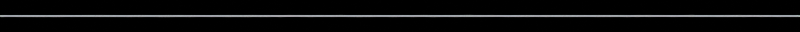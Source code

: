 # Source: GeometryNodeVCF.blend  (saved by Blender 3.1.7; exported with 4.5.12 LTS)
import bpy
from mathutils import Matrix  # noqa: F401  (used for matrix-valued properties, if any)

bpy.ops.wm.read_factory_settings(use_empty=True)
scene = bpy.context.scene
scene.name = 'Scene'

# ---- collections
col_collection = bpy.data.collections.new('Collection'); scene.collection.children.link(col_collection)

# ---- materials (node trees are filled in below, after node groups)
mat_black = bpy.data.materials.new('Black')
mat_light = bpy.data.materials.new('Light')

# ---- node groups
ng_degree_to_radian = bpy.data.node_groups.new('degree to radian', 'GeometryNodeTree')
_s = ng_degree_to_radian.interface.new_socket(name='Value', in_out='OUTPUT', socket_type='NodeSocketFloat')
_s = ng_degree_to_radian.interface.new_socket(name='Value', in_out='INPUT', socket_type='NodeSocketFloat')
_s.default_value = 0.5
_s.min_value = -1e+04
_s.max_value = 1e+04
_N = ng_degree_to_radian.nodes; _L = ng_degree_to_radian.links
n0 = _N.new('ShaderNodeMath'); n0.name = 'Math.003'; n0.location = (-94, 1)
n0.hide = True
n0.operation = 'DIVIDE'
n0.inputs[1].default_value = 360.0
n1 = _N.new('ShaderNodeMath'); n1.name = 'Math.004'; n1.location = (94, -1)
n1.hide = True
n1.operation = 'MULTIPLY'
n1.inputs[1].default_value = 6.283
n2 = _N.new('NodeGroupInput'); n2.name = 'Group Input'; n2.location = (-294, 0)
n3 = _N.new('NodeGroupOutput'); n3.name = 'Group Output'; n3.location = (284, 0)
_L.new(n2.outputs[0], n0.inputs[0])
_L.new(n1.outputs[0], n3.inputs[0])
_L.new(n0.outputs[0], n1.inputs[0])
n3.is_active_output = True
ng_calclouverheight = bpy.data.node_groups.new('CalcLouverHeight', 'GeometryNodeTree')
_s = ng_calclouverheight.interface.new_socket(name='LouverHeight', in_out='OUTPUT', socket_type='NodeSocketFloat')
_s = ng_calclouverheight.interface.new_socket(name='Slit space', in_out='INPUT', socket_type='NodeSocketFloat')
_s.default_value = 0.5
_s.min_value = -1e+04
_s.max_value = 1e+04
_s = ng_calclouverheight.interface.new_socket(name='LouverAngle', in_out='INPUT', socket_type='NodeSocketFloat')
_s.default_value = 0.5
_s.min_value = -1e+04
_s.max_value = 1e+04
_s = ng_calclouverheight.interface.new_socket(name='ViewAngle', in_out='INPUT', socket_type='NodeSocketFloat')
_s.default_value = 0.5
_s.min_value = -1e+04
_s.max_value = 1e+04
_N = ng_calclouverheight.nodes; _L = ng_calclouverheight.links
n0 = _N.new('ShaderNodeMath'); n0.name = 'Math.008'; n0.location = (51, -51)
n0.hide = True
n0.operation = 'DIVIDE'
n1 = _N.new('ShaderNodeMath'); n1.name = 'Math.015'; n1.location = (40, 91)
n1.hide = True
n1.operation = 'POWER'
n1.inputs[1].default_value = 2.0
n2 = _N.new('ShaderNodeMath'); n2.name = 'Math.007'; n2.location = (-126, -84)
n2.hide = True
n2.operation = 'TANGENT'
n3 = _N.new('ShaderNodeMath'); n3.name = 'Math.013'; n3.location = (-53, 146)
n3.hide = True
n3.operation = 'POWER'
n3.inputs[1].default_value = 2.0
n4 = _N.new('ShaderNodeMath'); n4.name = 'Math.016'; n4.location = (546, 143)
n4.hide = True
n4.operation = 'SQRT'
n5 = _N.new('ShaderNodeMath'); n5.name = 'Math.011'; n5.location = (441, 69)
n5.hide = True
n5.inputs[0].default_value = 1.0
n6 = _N.new('ShaderNodeMath'); n6.name = 'Math.018'; n6.location = (620, -30)
n6.hide = True
n6.operation = 'MULTIPLY'
n6.inputs[1].default_value = 2.0
n7 = _N.new('ShaderNodeMath'); n7.name = 'Math.024'; n7.location = (-466, -144)
n7.hide = True
n7.operation = 'DIVIDE'
n7.inputs[1].default_value = 360.0
n8 = _N.new('ShaderNodeMath'); n8.name = 'Math.023'; n8.location = (-278, -146)
n8.hide = True
n8.operation = 'MULTIPLY'
n8.inputs[1].default_value = 6.283
n9 = _N.new('ShaderNodeMath'); n9.name = 'Math.021'; n9.location = (-289, -21)
n9.hide = True
n9.operation = 'MULTIPLY'
n9.inputs[1].default_value = 6.283
n10 = _N.new('ShaderNodeMath'); n10.name = 'Math.009'; n10.location = (-133, 60)
n10.hide = True
n10.operation = 'MULTIPLY'
n11 = _N.new('ShaderNodeMath'); n11.name = 'Math.010'; n11.location = (444, 13)
n11.hide = True
n11.operation = 'MULTIPLY'
n12 = _N.new('ShaderNodeMath'); n12.name = 'Math.017'; n12.location = (601, 44)
n12.hide = True
n12.operation = 'MULTIPLY'
n13 = _N.new('ShaderNodeMath'); n13.name = 'Math.014'; n13.location = (195, 133)
n13.hide = True
n13.operation = 'DIVIDE'
n14 = _N.new('ShaderNodeMath'); n14.name = 'Math.012'; n14.location = (365, 141)
n14.hide = True
n14.inputs[0].default_value = 1.0
n15 = _N.new('ShaderNodeMath'); n15.name = 'Math.020'; n15.location = (-477, -20)
n15.hide = True
n15.operation = 'DIVIDE'
n15.inputs[1].default_value = 360.0
n16 = _N.new('ShaderNodeMath'); n16.name = 'Math.006'; n16.location = (-133, -19)
n16.hide = True
n16.operation = 'SINE'
n17 = _N.new('ShaderNodeMath'); n17.name = 'Math.019'; n17.location = (680, -119)
n17.hide = True
n17.operation = 'MULTIPLY'
n18 = _N.new('NodeGroupInput'); n18.name = 'Group Input'; n18.location = (-880, 0)
n19 = _N.new('NodeGroupOutput'); n19.name = 'Group Output'; n19.location = (870, 0)
n20 = _N.new('ShaderNodeMath'); n20.name = 'Math.022'; n20.location = (-671, -43)
n20.hide = True
n20.operation = 'SUBTRACT'
n20.inputs[0].default_value = 90.0
_L.new(n18.outputs[0], n10.inputs[1])
_L.new(n17.outputs[0], n19.inputs[0])
_L.new(n18.outputs[1], n20.inputs[1])
_L.new(n18.outputs[2], n7.inputs[0])
_L.new(n16.outputs[0], n0.inputs[0])
_L.new(n2.outputs[0], n0.inputs[1])
_L.new(n10.outputs[0], n11.inputs[0])
_L.new(n0.outputs[0], n11.inputs[1])
_L.new(n3.outputs[0], n13.inputs[0])
_L.new(n16.outputs[0], n1.inputs[0])
_L.new(n1.outputs[0], n13.inputs[1])
_L.new(n2.outputs[0], n3.inputs[0])
_L.new(n13.outputs[0], n14.inputs[1])
_L.new(n14.outputs[0], n4.inputs[0])
_L.new(n4.outputs[0], n5.inputs[1])
_L.new(n5.outputs[0], n12.inputs[0])
_L.new(n11.outputs[0], n12.inputs[1])
_L.new(n12.outputs[0], n6.inputs[0])
_L.new(n6.outputs[0], n17.inputs[0])
_L.new(n16.outputs[0], n17.inputs[1])
_L.new(n15.outputs[0], n9.inputs[0])
_L.new(n9.outputs[0], n16.inputs[0])
_L.new(n7.outputs[0], n8.inputs[0])
_L.new(n8.outputs[0], n2.inputs[0])
_L.new(n20.outputs[0], n15.inputs[0])
n19.is_active_output = True
ng_vcf_maker = bpy.data.node_groups.new('VCF_Maker', 'GeometryNodeTree')
_s = ng_vcf_maker.interface.new_socket(name='Geometry', in_out='OUTPUT', socket_type='NodeSocketGeometry')
_s = ng_vcf_maker.interface.new_socket(name='LouverHeight', in_out='OUTPUT', socket_type='NodeSocketFloat')
_s = ng_vcf_maker.interface.new_socket(name='Geometry', in_out='INPUT', socket_type='NodeSocketGeometry')
_s = ng_vcf_maker.interface.new_socket(name='ViewAngle', in_out='INPUT', socket_type='NodeSocketFloat')
_s.default_value = 60.0
_s.min_value = 0.0
_s.max_value = 90.0
_s = ng_vcf_maker.interface.new_socket(name='LouverAngle', in_out='INPUT', socket_type='NodeSocketFloat')
_s.min_value = 0.0
_s.max_value = 45.0
_s = ng_vcf_maker.interface.new_socket(name='LouverSize', in_out='INPUT', socket_type='NodeSocketFloat')
_s.default_value = 48.8
_s.min_value = 0.0
_s = ng_vcf_maker.interface.new_socket(name='Slit spacing', in_out='INPUT', socket_type='NodeSocketFloat')
_s.default_value = 0.05
_s.min_value = 0.001
_s = ng_vcf_maker.interface.new_socket(name='RotationOffset', in_out='INPUT', socket_type='NodeSocketVector')
ng_vcf_maker.is_modifier = True
_N = ng_vcf_maker.nodes; _L = ng_vcf_maker.links
n0 = _N.new('GeometryNodeInstanceOnPoints'); n0.name = 'Instance on Points'; n0.location = (352, 143)
n1 = _N.new('GeometryNodeTransform'); n1.name = 'Transform.001'; n1.location = (148, -471)
n2 = _N.new('GeometryNodeTransform'); n2.name = 'Transform'; n2.location = (167, -130)
n3 = _N.new('ShaderNodeMath'); n3.name = 'Math.002'; n3.location = (-172, -140)
n3.hide = True
n3.operation = 'MULTIPLY'
n3.inputs[1].default_value = -1.0
n4 = _N.new('ShaderNodeMath'); n4.name = 'Math'; n4.location = (-393, 210)
n4.operation = 'DIVIDE'
n4.inputs[1].default_value = 2.0
n5 = _N.new('GeometryNodeMeshLine'); n5.name = 'Mesh Line'; n5.location = (57, 217)
n6 = _N.new('ShaderNodeCombineXYZ'); n6.name = 'Combine XYZ.005'; n6.location = (-131, 123)
n6.hide = True
n7 = _N.new('GeometryNodeInstanceOnPoints'); n7.name = 'Instance on Points.001'; n7.location = (343, -318)
n8 = _N.new('GeometryNodeMeshLine'); n8.name = 'Mesh Line.001'; n8.location = (-68, -318)
n9 = _N.new('ShaderNodeCombineXYZ'); n9.name = 'Combine XYZ.006'; n9.location = (-269, -369)
n9.hide = True
n10 = _N.new('NodeGroupOutput'); n10.name = 'Group Output'; n10.location = (943, 122)
n11 = _N.new('GeometryNodeTransform'); n11.name = 'Transform.002'; n11.location = (774, 106)
n11.hide = True
n12 = _N.new('ShaderNodeVectorMath'); n12.name = 'Vector Math'; n12.location = (626, 14)
n12.hide = True
n12.operation = 'DIVIDE'
n12.inputs[1].default_value = (360.0, 360.0, 360.0)
n13 = _N.new('ShaderNodeVectorMath'); n13.name = 'Vector Math.001'; n13.location = (788, 15)
n13.hide = True
n13.operation = 'MULTIPLY'
n13.inputs[1].default_value = (6.283, 6.283, 6.283)
n14 = _N.new('NodeGroupInput'); n14.name = 'Group Input'; n14.location = (-1302, -304)
n15 = _N.new('ShaderNodeMath'); n15.name = 'Math.025'; n15.location = (-484, -284)
n15.hide = True
n15.operation = 'DIVIDE'
n15.inputs[1].default_value = 2.0
n16 = _N.new('ShaderNodeCombineXYZ'); n16.name = 'Combine XYZ.002'; n16.location = (-387, -580)
n16.hide = True
n17 = _N.new('ShaderNodeCombineXYZ'); n17.name = 'Combine XYZ.004'; n17.location = (-314, -669)
n17.hide = True
n18 = _N.new('ShaderNodeCombineXYZ'); n18.name = 'Combine XYZ.001'; n18.location = (-529, -73)
n18.hide = True
n19 = _N.new('ShaderNodeMath'); n19.name = 'Math.005'; n19.location = (-637, 154)
n19.hide = True
n19.operation = 'DIVIDE'
n20 = _N.new('ShaderNodeMath'); n20.name = 'Math.001'; n20.location = (-312, -71)
n20.hide = True
n20.operation = 'MULTIPLY'
n21 = _N.new('ShaderNodeCombineXYZ'); n21.name = 'Combine XYZ'; n21.location = (-20, -66)
n21.hide = True
n22 = _N.new('ShaderNodeCombineXYZ'); n22.name = 'Combine XYZ.003'; n22.location = (-21, -202)
n22.hide = True
n23 = _N.new('GeometryNodeGroup'); n23.name = 'Group.001'; n23.location = (-689, -602)
n23.hide = True
n23.node_tree = ng_degree_to_radian
n24 = _N.new('GeometryNodeJoinGeometry'); n24.name = 'Join Geometry'; n24.location = (569, 121)
n24.hide = True
n25 = _N.new('ShaderNodeMath'); n25.name = 'Math.004'; n25.location = (-404, 40)
n25.hide = True
n25.operation = 'MULTIPLY'
n26 = _N.new('GeometryNodeGroup'); n26.name = 'Group'; n26.location = (-965, 113)
n26.node_tree = ng_calclouverheight
n27 = _N.new('ShaderNodeMath'); n27.name = 'Math.003'; n27.location = (-638, 36)
n27.hide = True
n27.operation = 'COSINE'
n28 = _N.new('ShaderNodeMath'); n28.name = 'Math.006'; n28.location = (-795, -10)
n28.hide = True
n28.operation = 'RADIANS'
_L.new(n5.outputs[0], n0.inputs[0])
_L.new(n14.outputs[0], n2.inputs[0])
_L.new(n2.outputs[0], n0.inputs[2])
_L.new(n4.outputs[0], n5.inputs[0])
_L.new(n8.outputs[0], n7.inputs[0])
_L.new(n1.outputs[0], n7.inputs[2])
_L.new(n4.outputs[0], n20.inputs[1])
_L.new(n21.outputs[0], n2.inputs[1])
_L.new(n20.outputs[0], n3.inputs[0])
_L.new(n3.outputs[0], n21.inputs[1])
_L.new(n0.outputs[0], n24.inputs[0])
_L.new(n4.outputs[0], n8.inputs[0])
_L.new(n14.outputs[0], n1.inputs[0])
_L.new(n7.outputs[0], n24.inputs[0])
_L.new(n16.outputs[0], n2.inputs[2])
_L.new(n16.outputs[0], n1.inputs[2])
_L.new(n14.outputs[2], n23.inputs[0])
_L.new(n23.outputs[0], n16.inputs[0])
_L.new(n22.outputs[0], n2.inputs[3])
_L.new(n14.outputs[3], n22.inputs[0])
_L.new(n14.outputs[3], n17.inputs[0])
_L.new(n17.outputs[0], n1.inputs[3])
_L.new(n14.outputs[3], n19.inputs[0])
_L.new(n14.outputs[4], n19.inputs[1])
_L.new(n19.outputs[0], n4.inputs[0])
_L.new(n14.outputs[4], n20.inputs[0])
_L.new(n18.outputs[0], n5.inputs[3])
_L.new(n14.outputs[4], n18.inputs[1])
_L.new(n18.outputs[0], n8.inputs[3])
_L.new(n14.outputs[4], n26.inputs[0])
_L.new(n14.outputs[2], n26.inputs[1])
_L.new(n14.outputs[1], n26.inputs[2])
_L.new(n6.outputs[0], n5.inputs[2])
_L.new(n15.outputs[0], n6.inputs[2])
_L.new(n9.outputs[0], n8.inputs[2])
_L.new(n15.outputs[0], n9.inputs[2])
_L.new(n24.outputs[0], n11.inputs[0])
_L.new(n11.outputs[0], n10.inputs[0])
_L.new(n14.outputs[5], n12.inputs[0])
_L.new(n12.outputs[0], n13.inputs[0])
_L.new(n13.outputs[0], n11.inputs[2])
_L.new(n25.outputs[0], n10.inputs[1])
_L.new(n26.outputs[0], n22.inputs[2])
_L.new(n26.outputs[0], n17.inputs[2])
_L.new(n26.outputs[0], n15.inputs[0])
_L.new(n27.outputs[0], n25.inputs[1])
_L.new(n26.outputs[0], n25.inputs[0])
_L.new(n28.outputs[0], n27.inputs[0])
_L.new(n14.outputs[2], n28.inputs[0])
n10.is_active_output = True
ng_layeredvcf = bpy.data.node_groups.new('LayeredVCF', 'GeometryNodeTree')
_s = ng_layeredvcf.interface.new_socket(name='Geometry', in_out='OUTPUT', socket_type='NodeSocketGeometry')
_s = ng_layeredvcf.interface.new_socket(name='Geometry', in_out='INPUT', socket_type='NodeSocketGeometry')
_s = ng_layeredvcf.interface.new_socket(name='LouverAngle_1', in_out='INPUT', socket_type='NodeSocketFloat')
_s.default_value = 45.0
_s.min_value = 0.0
_s.max_value = 90.0
_s = ng_layeredvcf.interface.new_socket(name='LouverAngle_2', in_out='INPUT', socket_type='NodeSocketFloat')
_s.min_value = 0.0
_s.max_value = 90.0
_s = ng_layeredvcf.interface.new_socket(name='ViewAngle_1', in_out='INPUT', socket_type='NodeSocketFloat')
_s.default_value = 60.0
_s.min_value = 0.0
_s.max_value = 90.0
_s = ng_layeredvcf.interface.new_socket(name='ViewAngle_2', in_out='INPUT', socket_type='NodeSocketFloat')
_s.default_value = 60.0
_s.min_value = 0.0
_s.max_value = 90.0
_s = ng_layeredvcf.interface.new_socket(name='MMAPVCF_1', in_out='INPUT', socket_type='NodeSocketBool')
_s.default_value = True
_s = ng_layeredvcf.interface.new_socket(name='MMAPVCF_2', in_out='INPUT', socket_type='NodeSocketBool')
_s.default_value = True
ng_layeredvcf.is_modifier = True
_N = ng_layeredvcf.nodes; _L = ng_layeredvcf.links
n0 = _N.new('NodeGroupOutput'); n0.name = 'Group Output'; n0.location = (428, 403)
n1 = _N.new('GeometryNodeJoinGeometry'); n1.name = 'Join Geometry'; n1.location = (263, 403)
n2 = _N.new('GeometryNodeTransform'); n2.name = 'Transform.001'; n2.location = (56, 360)
n2.hide = True
n3 = _N.new('GeometryNodeTransform'); n3.name = 'Transform'; n3.location = (3, 24)
n3.hide = True
n4 = _N.new('GeometryNodeSwitch'); n4.name = 'Switch'; n4.location = (-608, 275)
n4.hide = True
n5 = _N.new('GeometryNodeGroup'); n5.name = 'Group.001'; n5.location = (-347, 364)
n5.node_tree = ng_vcf_maker
n5.inputs[3].default_value = 48.8
n5.inputs[4].default_value = 0.05
n5.inputs[5].default_value = (0.0, 0.0, 90.0)
n6 = _N.new('NodeGroupInput'); n6.name = 'Group Input'; n6.location = (-831, 256)
n7 = _N.new('GeometryNodeSwitch'); n7.name = 'Switch.001'; n7.location = (-582, 87)
n7.hide = True
n8 = _N.new('GeometryNodeGroup'); n8.name = 'Group'; n8.location = (-363, -3)
n8.node_tree = ng_vcf_maker
n8.inputs[3].default_value = 48.8
n8.inputs[4].default_value = 0.05
n8.inputs[5].default_value = (0.0, 0.0, 0.0)
n9 = _N.new('GeometryNodeSwitch'); n9.name = 'Switch.002'; n9.location = (-188, -39)
n9.hide = True
n9.input_type = 'FLOAT'
n9.inputs[1].default_value = 0.0
n10 = _N.new('ShaderNodeCombineXYZ'); n10.name = 'Combine XYZ'; n10.location = (-90, 114)
n10.hide = True
_L.new(n1.outputs[0], n0.inputs[0])
_L.new(n3.outputs[0], n1.inputs[0])
_L.new(n8.outputs[0], n3.inputs[0])
_L.new(n7.outputs[0], n8.inputs[0])
_L.new(n5.outputs[0], n2.inputs[0])
_L.new(n4.outputs[0], n5.inputs[0])
_L.new(n10.outputs[0], n2.inputs[1])
_L.new(n2.outputs[0], n1.inputs[0])
_L.new(n6.outputs[1], n5.inputs[2])
_L.new(n6.outputs[3], n5.inputs[1])
_L.new(n6.outputs[4], n8.inputs[1])
_L.new(n6.outputs[0], n4.inputs[2])
_L.new(n6.outputs[5], n4.inputs[0])
_L.new(n6.outputs[6], n7.inputs[0])
_L.new(n6.outputs[0], n7.inputs[2])
_L.new(n6.outputs[2], n8.inputs[2])
_L.new(n6.outputs[6], n9.inputs[0])
_L.new(n8.outputs[1], n9.inputs[2])
_L.new(n9.outputs[0], n10.inputs[2])
n0.is_active_output = True

# ---- material node trees
mat_black.use_nodes = True; mat_black.node_tree.nodes.clear()
_N = mat_black.node_tree.nodes; _L = mat_black.node_tree.links
n0 = _N.new('ShaderNodeBsdfPrincipled'); n0.name = 'Principled BSDF'; n0.location = (10, 300)
n0.distribution = 'GGX'
n0.subsurface_method = 'RANDOM_WALK_SKIN'
n0.inputs[0].default_value = (0.0, 0.0, 0.0, 1.0)
n0.inputs[2].default_value = 0.0
n0.inputs[3].default_value = 1.45
n0.inputs[13].default_value = 0.0
n0.inputs[27].default_value = (0.0, 0.0, 0.0, 1.0)
n0.inputs[28].default_value = 1.0
n1 = _N.new('ShaderNodeOutputMaterial'); n1.name = 'Material Output'; n1.location = (300, 300)
_L.new(n0.outputs[0], n1.inputs[0])
n1.is_active_output = True
mat_light.use_nodes = True; mat_light.node_tree.nodes.clear()
_N = mat_light.node_tree.nodes; _L = mat_light.node_tree.links
n0 = _N.new('ShaderNodeBsdfPrincipled'); n0.name = 'Principled BSDF'; n0.location = (10, 300)
n0.distribution = 'GGX'
n0.subsurface_method = 'RANDOM_WALK_SKIN'
n0.inputs[3].default_value = 1.45
n0.inputs[28].default_value = 1.0
n1 = _N.new('ShaderNodeOutputMaterial'); n1.name = 'Material Output'; n1.location = (300, 300)
_L.new(n0.outputs[0], n1.inputs[0])
n1.is_active_output = True

# ---- world
world_world = bpy.data.worlds.new('World'); scene.world = world_world
world_world.use_nodes = True; world_world.node_tree.nodes.clear()
_N = world_world.node_tree.nodes; _L = world_world.node_tree.links
n0 = _N.new('ShaderNodeOutputWorld'); n0.name = 'World Output'; n0.location = (300, 300)
n1 = _N.new('ShaderNodeBackground'); n1.name = 'Background'; n1.location = (10, 300)
n1.inputs[0].default_value = (0.0, 0.0, 0.0, 1.0)
_L.new(n1.outputs[0], n0.inputs[0])
n0.is_active_output = True
world_world.color = (0.05088, 0.05088, 0.05088)
world_world.use_sun_shadow = False
world_world.sun_shadow_jitter_overblur = 0.0

# ---- cameras
cam_camera = bpy.data.cameras.new('Camera')
cam_camera.type = 'ORTHO'
cam_camera.ortho_scale = 10.0

# ---- meshes
me_plane_012 = bpy.data.meshes.new('Plane.012')
me_plane_012.from_pydata([(-0.5, 0.0, -0.5), (0.5, 0.0, -0.5), (-0.5, 0.0, 0.5), (0.5, 0.0, 0.5)], [], [(0, 1, 3, 2)])
_uv = me_plane_012.uv_layers.new(name='UVMap')
_uv.uv.foreach_set('vector', [0.0, 0.0, 1.0, 0.0, 1.0, 1.0, 0.0, 1.0])
me_plane_012.materials.append(mat_black)
me_plane_012.update()
me_plane = bpy.data.meshes.new('Plane')
me_plane.from_pydata([(-1.0, -1.0, 0.0), (1.0, -1.0, 0.0), (-1.0, 1.0, 0.0), (1.0, 1.0, 0.0)], [], [(0, 1, 3, 2)])
_uv = me_plane.uv_layers.new(name='UVMap')
_uv.uv.foreach_set('vector', [0.0, 0.0, 1.0, 0.0, 1.0, 1.0, 0.0, 1.0])
me_plane.materials.append(mat_light)
me_plane.update()
me_plane_014 = bpy.data.meshes.new('Plane.014')
me_plane_014.from_pydata([(-0.5, 0.0, -0.5), (0.5, 0.0, -0.5), (-0.5, 0.0, 0.5), (0.5, 0.0, 0.5)], [], [(0, 1, 3, 2)])
_uv = me_plane_014.uv_layers.new(name='UVMap')
_uv.uv.foreach_set('vector', [0.0, 0.0, 1.0, 0.0, 1.0, 1.0, 0.0, 1.0])
me_plane_014.materials.append(mat_black)
me_plane_014.update()
me_plane_002 = bpy.data.meshes.new('Plane.002')
me_plane_002.from_pydata([(-0.5, 0.0, -0.5), (0.5, 0.0, -0.5), (-0.5, 0.0, 0.5), (0.5, 0.0, 0.5)], [], [(0, 1, 3, 2)])
_uv = me_plane_002.uv_layers.new(name='UVMap')
_uv.uv.foreach_set('vector', [0.0, 0.0, 1.0, 0.0, 1.0, 1.0, 0.0, 1.0])
me_plane_002.materials.append(mat_black)
me_plane_002.update()

# ---- objects
ob_camera = bpy.data.objects.new('Camera', cam_camera)
ob_vcf = bpy.data.objects.new('VCF', me_plane_012)
ob_planelight = bpy.data.objects.new('PlaneLight', me_plane)
ob_center = bpy.data.objects.new('Center', None)
ob_layeredvcf = bpy.data.objects.new('LayeredVCF', me_plane_014)
ob_mmaps = bpy.data.objects.new('MMAPs', None)
ob_vcfelementplane = bpy.data.objects.new('VCFElementPlane', me_plane_002)

# ---- transforms, parenting, visibility, modifiers, constraints
ob_camera.parent = ob_center
ob_camera.location = (0.0, 0.0, 100.0)
ob_camera.lock_rotations_4d = False
ob_camera.empty_display_type = 'ARROWS'
ob_camera.color = (0.0, 0.0, 0.0, 0.0)
ob_camera.display_type = 'WIRE'
ob_camera.lineart.crease_threshold = 0.0
_c = ob_camera.constraints.new('TRACK_TO'); _c.name = 'Track To'
_c.target = ob_center
ob_vcf.location = (0.0, 0.0, 0.0)
_m = ob_vcf.modifiers.new('VCF_Maker', 'NODES')
_m.node_group = ng_vcf_maker
_gi = [s.identifier for s in ng_vcf_maker.interface.items_tree if s.item_type == 'SOCKET' and s.in_out == 'INPUT']
_m[_gi[1]] = 0.0  # ViewAngle
ob_planelight.location = (0.0, 0.0, 0.0)
ob_planelight.scale = (24.0, 24.0, 1.0)
ob_center.location = (0.0, 0.0, 0.0)
ob_center.rotation_euler = (-1.571, 0.0, 0.0)
ob_center.empty_display_type = 'ARROWS'
ob_layeredvcf.location = (0.0, 0.0, 0.0)
ob_layeredvcf.hide_render = True
_m = ob_layeredvcf.modifiers.new('VCF_Top', 'NODES')
_m.node_group = ng_layeredvcf
_gi = [s.identifier for s in ng_layeredvcf.interface.items_tree if s.item_type == 'SOCKET' and s.in_out == 'INPUT']
_m[_gi[4]] = 30.0  # ViewAngle_2
_c = ob_layeredvcf.constraints.new('COPY_ROTATION'); _c.name = 'Copy Rotation'
_c.target = ob_mmaps
ob_mmaps.location = (0.0, 0.0, 0.0)
ob_vcfelementplane.location = (0.0, 0.0, 0.0)
ob_vcfelementplane.hide_render = True

# ---- collection membership
col_collection.objects.link(ob_camera)
col_collection.objects.link(ob_vcf)
col_collection.objects.link(ob_planelight)
col_collection.objects.link(ob_center)
col_collection.objects.link(ob_layeredvcf)
col_collection.objects.link(ob_mmaps)
col_collection.objects.link(ob_vcfelementplane)

# ---- scene / render settings (as saved in the file)
scene.camera = ob_camera
scene.frame_start = 1; scene.frame_end = 250; scene.frame_set(0)
scene.render.engine = 'CYCLES'
scene.render.image_settings.file_format = 'OPEN_EXR'
scene.render.image_settings.color_depth = '32'
scene.render.resolution_x = 100
scene.render.resolution_y = 4
scene.cycles.use_denoising = False
scene.cycles.samples = 100
scene.cycles.sampling_pattern = 'TABULATED_SOBOL'
scene.cycles.use_adaptive_sampling = False
scene.cycles.use_light_tree = False
scene.view_settings.view_transform = 'Filmic'
bpy.context.view_layer.update()
